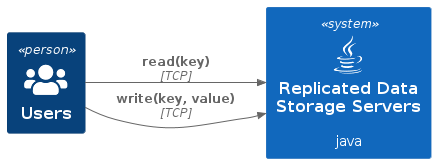

The diagram above was rendered by PlantUML. Its source (embedded in the PNG):
@startuml
!include <C4/C4_Container>

!define DEVICONS https://raw.githubusercontent.com/tupadr3/plantuml-icon-font-sprites/master/devicons
!define FONTAWESOME https://raw.githubusercontent.com/tupadr3/plantuml-icon-font-sprites/master/font-awesome-5
!include DEVICONS/java.puml
!include FONTAWESOME/users.puml

LAYOUT_LEFT_RIGHT()

Person(user, "Users", "", $sprite="users")
System(server, "Replicated Data Storage Servers", "java", "", $sprite="java")

Rel(user, server, "read(key)", "TCP")
Rel(user, server, "write(key, value)", "TCP")
@enduml